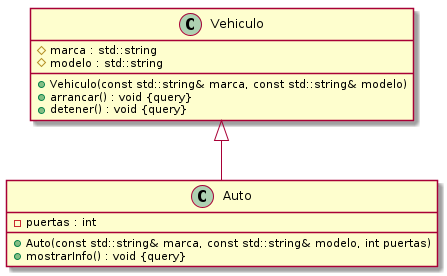

The diagram above was rendered by PlantUML. Its source (embedded in the PNG):
@startuml






class Auto {
	+Auto(const std::string& marca, const std::string& modelo, int puertas)
	-puertas : int
	+mostrarInfo() : void {query}
}


class Vehiculo {
	+Vehiculo(const std::string& marca, const std::string& modelo)
	#marca : std::string
	#modelo : std::string
	+arrancar() : void {query}
	+detener() : void {query}
}






Vehiculo <|-- Auto













@enduml